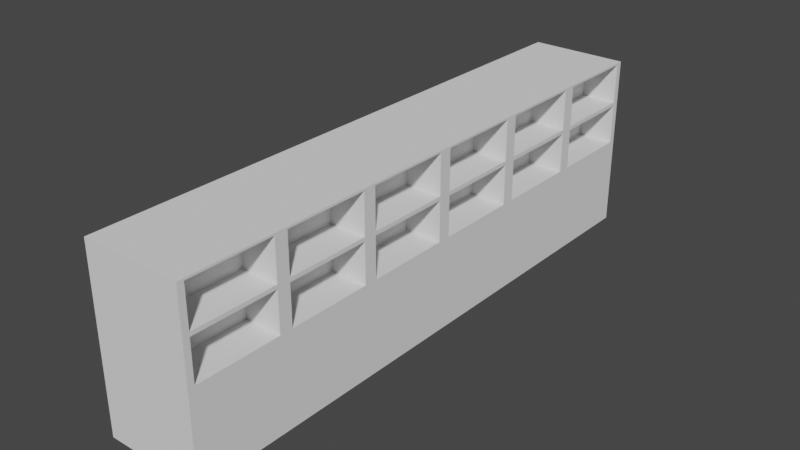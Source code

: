 # Source: VisioClosetInProgress.blend  (saved by Blender 3.4.6; exported with 4.5.12 LTS)
import bpy
from mathutils import Matrix  # noqa: F401  (used for matrix-valued properties, if any)

bpy.ops.wm.read_factory_settings(use_empty=True)
scene = bpy.context.scene
scene.name = 'Scene'

# ---- collections
col_collection = bpy.data.collections.new('Collection'); scene.collection.children.link(col_collection)

# ---- world
world_world = bpy.data.worlds.new('World'); scene.world = world_world
world_world.use_nodes = True; world_world.node_tree.nodes.clear()
_N = world_world.node_tree.nodes; _L = world_world.node_tree.links
n0 = _N.new('ShaderNodeOutputWorld'); n0.name = 'World Output'; n0.location = (300, 300)
n1 = _N.new('ShaderNodeBackground'); n1.name = 'Background'; n1.location = (10, 300)
n1.inputs[0].default_value = (0.05088, 0.05088, 0.05088, 1.0)
_L.new(n1.outputs[0], n0.inputs[0])
n0.is_active_output = True
world_world.color = (0.05088, 0.05088, 0.05088)
world_world.use_sun_shadow = False
world_world.sun_shadow_jitter_overblur = 0.0

# ---- meshes
me_cube_002 = bpy.data.meshes.new('Cube.002')
me_cube_002.from_pydata([(-1.0, -1.0, -1.0), (-1.0, -1.0, 1.0), (-1.0, 1.0, -1.0), (-1.0, 1.0, 1.0), (1.0, -1.0, -1.0), (1.0, -1.0, 1.0), (1.0, 1.0, -1.0), (1.0, 1.0, 1.0), (-1.0, -1.0, 0.0), (-1.0, 1.0, 0.0), (1.0, 1.0, 0.0), (1.0, -1.0, 0.0), (1.0, 0.0, 1.0), (1.0, 1.0, 0.5), (1.0, -1.0, 0.5), (1.0, 0.0, 0.0), (1.0, 0.0, 0.5), (1.0, -0.3333, 1.0), (1.0, -0.6667, 1.0), (1.0, -0.3333, 0.0), (1.0, -0.6667, 0.0), (1.0, 0.6667, 1.0), (1.0, 0.3333, 1.0), (1.0, 0.6667, 0.0), (1.0, 0.3333, 0.0), (1.0, -0.3333, 0.5), (1.0, -0.6667, 0.5), (1.0, 0.6667, 0.5), (1.0, 0.3333, 0.5), (1.0, -0.689, 0.02231), (1.0, -0.689, 0.4777), (1.0, -0.9777, 0.4777), (1.0, -0.9777, 0.02231), (1.0, 0.311, 0.5223), (1.0, 0.311, 0.9777), (1.0, 0.02231, 0.9777), (1.0, 0.02231, 0.5223), (1.0, 0.9777, 0.5223), (1.0, 0.9777, 0.9777), (1.0, 0.689, 0.9777), (1.0, 0.689, 0.5223), (1.0, 0.6444, 0.5223), (1.0, 0.6444, 0.9777), (1.0, 0.3556, 0.9777), (1.0, 0.3556, 0.5223), (1.0, 0.311, 0.02231), (1.0, 0.311, 0.4777), (1.0, 0.02231, 0.4777), (1.0, 0.02231, 0.02231), (1.0, 0.9777, 0.02231), (1.0, 0.9777, 0.4777), (1.0, 0.689, 0.4777), (1.0, 0.689, 0.02231), (1.0, 0.6444, 0.02231), (1.0, 0.6444, 0.4777), (1.0, 0.3556, 0.4777), (1.0, 0.3556, 0.02231), (1.0, -0.02231, 0.02231), (1.0, -0.02231, 0.4777), (1.0, -0.311, 0.4777), (1.0, -0.311, 0.02231), (1.0, -0.3556, 0.02231), (1.0, -0.3556, 0.4777), (1.0, -0.6444, 0.4777), (1.0, -0.6444, 0.02231), (1.0, -0.689, 0.5223), (1.0, -0.689, 0.9777), (1.0, -0.9777, 0.9777), (1.0, -0.9777, 0.5223), (1.0, -0.02231, 0.5223), (1.0, -0.02231, 0.9777), (1.0, -0.311, 0.9777), (1.0, -0.311, 0.5223), (1.0, -0.3556, 0.5223), (1.0, -0.3556, 0.9777), (1.0, -0.6444, 0.9777), (1.0, -0.6444, 0.5223), (0.265, -0.689, 0.4777), (0.265, -0.689, 0.02231), (0.265, -0.9777, 0.02231), (0.265, -0.9777, 0.4777), (0.265, 0.311, 0.9777), (0.265, 0.311, 0.5223), (0.265, 0.02231, 0.5223), (0.265, 0.02231, 0.9777), (0.265, 0.9777, 0.9777), (0.265, 0.9777, 0.5223), (0.265, 0.689, 0.5223), (0.265, 0.689, 0.9777), (0.265, 0.6444, 0.9777), (0.265, 0.6444, 0.5223), (0.265, 0.3556, 0.5223), (0.265, 0.3556, 0.9777), (0.265, 0.311, 0.4777), (0.265, 0.311, 0.02231), (0.265, 0.02231, 0.02231), (0.265, 0.02231, 0.4777), (0.265, 0.9777, 0.4777), (0.265, 0.9777, 0.02231), (0.265, 0.689, 0.02231), (0.265, 0.689, 0.4777), (0.265, 0.6444, 0.4777), (0.265, 0.6444, 0.02231), (0.265, 0.3556, 0.02231), (0.265, 0.3556, 0.4777), (0.265, -0.02231, 0.4777), (0.265, -0.02231, 0.02231), (0.265, -0.311, 0.02231), (0.265, -0.311, 0.4777), (0.265, -0.3556, 0.4777), (0.265, -0.3556, 0.02231), (0.265, -0.6444, 0.02231), (0.265, -0.6444, 0.4777), (0.265, -0.689, 0.9777), (0.265, -0.689, 0.5223), (0.265, -0.9777, 0.5223), (0.265, -0.9777, 0.9777), (0.265, -0.02231, 0.9777), (0.265, -0.02231, 0.5223), (0.265, -0.311, 0.5223), (0.265, -0.311, 0.9777), (0.265, -0.3556, 0.9777), (0.265, -0.3556, 0.5223), (0.265, -0.6444, 0.5223), (0.265, -0.6444, 0.9777)], [], [(8, 1, 3, 9), (9, 3, 7, 13, 10), (11, 14, 5, 1, 8), (2, 6, 4, 0), (7, 3, 1, 5, 18, 17, 12, 22, 21), (4, 11, 8, 0), (6, 10, 23, 24, 15, 19, 20, 11, 4), (2, 9, 10, 6), (0, 8, 9, 2), (30, 31, 80, 77), (50, 51, 100, 97), (70, 71, 120, 117), (32, 29, 78, 79), (52, 49, 98, 99), (72, 69, 118, 119), (43, 44, 91, 92), (29, 30, 77, 78), (63, 64, 111, 112), (49, 50, 97, 98), (69, 70, 117, 118), (42, 43, 92, 89), (20, 26, 30, 29), (26, 14, 31, 30), (14, 11, 32, 31), (11, 20, 29, 32), (28, 22, 34, 33), (22, 12, 35, 34), (12, 16, 36, 35), (16, 28, 33, 36), (13, 7, 38, 37), (7, 21, 39, 38), (21, 27, 40, 39), (27, 13, 37, 40), (27, 21, 42, 41), (21, 22, 43, 42), (22, 28, 44, 43), (28, 27, 41, 44), (24, 28, 46, 45), (28, 16, 47, 46), (16, 15, 48, 47), (15, 24, 45, 48), (10, 13, 50, 49), (13, 27, 51, 50), (27, 23, 52, 51), (23, 10, 49, 52), (23, 27, 54, 53), (27, 28, 55, 54), (28, 24, 56, 55), (24, 23, 53, 56), (15, 16, 58, 57), (16, 25, 59, 58), (25, 19, 60, 59), (19, 15, 57, 60), (19, 25, 62, 61), (25, 26, 63, 62), (26, 20, 64, 63), (20, 19, 61, 64), (26, 18, 66, 65), (18, 5, 67, 66), (5, 14, 68, 67), (14, 26, 65, 68), (16, 12, 70, 69), (12, 17, 71, 70), (17, 25, 72, 71), (25, 16, 69, 72), (25, 17, 74, 73), (17, 18, 75, 74), (18, 26, 76, 75), (26, 25, 73, 76), (78, 77, 80, 79), (82, 81, 84, 83), (86, 85, 88, 87), (90, 89, 92, 91), (94, 93, 96, 95), (98, 97, 100, 99), (102, 101, 104, 103), (106, 105, 108, 107), (110, 109, 112, 111), (114, 113, 116, 115), (118, 117, 120, 119), (122, 121, 124, 123), (57, 58, 105, 106), (71, 72, 119, 120), (37, 38, 85, 86), (51, 52, 99, 100), (31, 32, 79, 80), (60, 57, 106, 107), (40, 37, 86, 87), (58, 59, 108, 105), (38, 39, 88, 85), (65, 66, 113, 114), (45, 46, 93, 94), (59, 60, 107, 108), (39, 40, 87, 88), (68, 65, 114, 115), (48, 45, 94, 95), (66, 67, 116, 113), (46, 47, 96, 93), (73, 74, 121, 122), (53, 54, 101, 102), (67, 68, 115, 116), (33, 34, 81, 82), (47, 48, 95, 96), (76, 73, 122, 123), (56, 53, 102, 103), (36, 33, 82, 83), (74, 75, 124, 121), (54, 55, 104, 101), (34, 35, 84, 81), (61, 62, 109, 110), (75, 76, 123, 124), (41, 42, 89, 90), (55, 56, 103, 104), (35, 36, 83, 84), (64, 61, 110, 111), (44, 41, 90, 91), (62, 63, 112, 109)])
_uv = me_cube_002.uv_layers.new(name='UVMap')
_uv.uv.foreach_set('vector', [0.5, 0.0, 0.625, 0.0, 0.625, 0.25, 0.5, 0.25, 0.5, 0.25, 0.625, 0.25, 0.625, 0.5, 0.5625, 0.5, 0.5, 0.5, 0.5, 0.75, 0.5625, 0.75, 0.625, 0.75, 0.625, 1.0, 0.5, 1.0, 0.125, 0.5, 0.375, 0.5, 0.375, 0.75, 0.125, 0.75, 0.625, 0.5, 0.875, 0.5, 0.875, 0.75, 0.625, 0.75, 0.625, 0.7083, 0.625, 0.6667, 0.625, 0.625, 0.625, 0.5833, 0.625, 0.5417, 0.375, 0.75, 0.5, 0.75, 0.5, 1.0, 0.375, 1.0, 0.375, 0.5, 0.5, 0.5, 0.5, 0.5417, 0.5, 0.5833, 0.5, 0.625, 0.5, 0.6667, 0.5, 0.7083, 0.5, 0.75, 0.375, 0.75, 0.375, 0.25, 0.5, 0.25, 0.5, 0.5, 0.375, 0.5, 0.375, 0.0, 0.5, 0.0, 0.5, 0.25, 0.375, 0.25, 0.5597, 0.7111, 0.5597, 0.7472, 0.5597, 0.7472, 0.5597, 0.7111, 0.5597, 0.5028, 0.5597, 0.5389, 0.5597, 0.5389, 0.5597, 0.5028, 0.6222, 0.6278, 0.6222, 0.6639, 0.6222, 0.6639, 0.6222, 0.6278, 0.5028, 0.7472, 0.5028, 0.7111, 0.5028, 0.7111, 0.5028, 0.7472, 0.5028, 0.5389, 0.5028, 0.5028, 0.5028, 0.5028, 0.5028, 0.5389, 0.5653, 0.6639, 0.5653, 0.6278, 0.5653, 0.6278, 0.5653, 0.6639, 0.6222, 0.5805, 0.5653, 0.5805, 0.5653, 0.5805, 0.6222, 0.5805, 0.5028, 0.7111, 0.5597, 0.7111, 0.5597, 0.7111, 0.5028, 0.7111, 0.5597, 0.7055, 0.5028, 0.7055, 0.5028, 0.7055, 0.5597, 0.7055, 0.5028, 0.5028, 0.5597, 0.5028, 0.5597, 0.5028, 0.5028, 0.5028, 0.5653, 0.6278, 0.6222, 0.6278, 0.6222, 0.6278, 0.5653, 0.6278, 0.6222, 0.5445, 0.6222, 0.5805, 0.6222, 0.5805, 0.6222, 0.5445, 0.5, 0.7083, 0.5625, 0.7083, 0.5597, 0.7111, 0.5028, 0.7111, 0.5625, 0.7083, 0.5625, 0.75, 0.5597, 0.7472, 0.5597, 0.7111, 0.5625, 0.75, 0.5, 0.75, 0.5028, 0.7472, 0.5597, 0.7472, 0.5, 0.75, 0.5, 0.7083, 0.5028, 0.7111, 0.5028, 0.7472, 0.5625, 0.5833, 0.625, 0.5833, 0.6222, 0.5861, 0.5653, 0.5861, 0.625, 0.5833, 0.625, 0.625, 0.6222, 0.6222, 0.6222, 0.5861, 0.625, 0.625, 0.5625, 0.625, 0.5653, 0.6222, 0.6222, 0.6222, 0.5625, 0.625, 0.5625, 0.5833, 0.5653, 0.5861, 0.5653, 0.6222, 0.5625, 0.5, 0.625, 0.5, 0.6222, 0.5028, 0.5653, 0.5028, 0.625, 0.5, 0.625, 0.5417, 0.6222, 0.5389, 0.6222, 0.5028, 0.625, 0.5417, 0.5625, 0.5417, 0.5653, 0.5389, 0.6222, 0.5389, 0.5625, 0.5417, 0.5625, 0.5, 0.5653, 0.5028, 0.5653, 0.5389, 0.5625, 0.5417, 0.625, 0.5417, 0.6222, 0.5445, 0.5653, 0.5445, 0.625, 0.5417, 0.625, 0.5833, 0.6222, 0.5805, 0.6222, 0.5445, 0.625, 0.5833, 0.5625, 0.5833, 0.5653, 0.5805, 0.6222, 0.5805, 0.5625, 0.5833, 0.5625, 0.5417, 0.5653, 0.5445, 0.5653, 0.5805, 0.5, 0.5833, 0.5625, 0.5833, 0.5597, 0.5861, 0.5028, 0.5861, 0.5625, 0.5833, 0.5625, 0.625, 0.5597, 0.6222, 0.5597, 0.5861, 0.5625, 0.625, 0.5, 0.625, 0.5028, 0.6222, 0.5597, 0.6222, 0.5, 0.625, 0.5, 0.5833, 0.5028, 0.5861, 0.5028, 0.6222, 0.5, 0.5, 0.5625, 0.5, 0.5597, 0.5028, 0.5028, 0.5028, 0.5625, 0.5, 0.5625, 0.5417, 0.5597, 0.5389, 0.5597, 0.5028, 0.5625, 0.5417, 0.5, 0.5417, 0.5028, 0.5389, 0.5597, 0.5389, 0.5, 0.5417, 0.5, 0.5, 0.5028, 0.5028, 0.5028, 0.5389, 0.5, 0.5417, 0.5625, 0.5417, 0.5597, 0.5445, 0.5028, 0.5445, 0.5625, 0.5417, 0.5625, 0.5833, 0.5597, 0.5805, 0.5597, 0.5445, 0.5625, 0.5833, 0.5, 0.5833, 0.5028, 0.5805, 0.5597, 0.5805, 0.5, 0.5833, 0.5, 0.5417, 0.5028, 0.5445, 0.5028, 0.5805, 0.5, 0.625, 0.5625, 0.625, 0.5597, 0.6278, 0.5028, 0.6278, 0.5625, 0.625, 0.5625, 0.6667, 0.5597, 0.6639, 0.5597, 0.6278, 0.5625, 0.6667, 0.5, 0.6667, 0.5028, 0.6639, 0.5597, 0.6639, 0.5, 0.6667, 0.5, 0.625, 0.5028, 0.6278, 0.5028, 0.6639, 0.5, 0.6667, 0.5625, 0.6667, 0.5597, 0.6695, 0.5028, 0.6695, 0.5625, 0.6667, 0.5625, 0.7083, 0.5597, 0.7055, 0.5597, 0.6695, 0.5625, 0.7083, 0.5, 0.7083, 0.5028, 0.7055, 0.5597, 0.7055, 0.5, 0.7083, 0.5, 0.6667, 0.5028, 0.6695, 0.5028, 0.7055, 0.5625, 0.7083, 0.625, 0.7083, 0.6222, 0.7111, 0.5653, 0.7111, 0.625, 0.7083, 0.625, 0.75, 0.6222, 0.7472, 0.6222, 0.7111, 0.625, 0.75, 0.5625, 0.75, 0.5653, 0.7472, 0.6222, 0.7472, 0.5625, 0.75, 0.5625, 0.7083, 0.5653, 0.7111, 0.5653, 0.7472, 0.5625, 0.625, 0.625, 0.625, 0.6222, 0.6278, 0.5653, 0.6278, 0.625, 0.625, 0.625, 0.6667, 0.6222, 0.6639, 0.6222, 0.6278, 0.625, 0.6667, 0.5625, 0.6667, 0.5653, 0.6639, 0.6222, 0.6639, 0.5625, 0.6667, 0.5625, 0.625, 0.5653, 0.6278, 0.5653, 0.6639, 0.5625, 0.6667, 0.625, 0.6667, 0.6222, 0.6695, 0.5653, 0.6695, 0.625, 0.6667, 0.625, 0.7083, 0.6222, 0.7055, 0.6222, 0.6695, 0.625, 0.7083, 0.5625, 0.7083, 0.5653, 0.7055, 0.6222, 0.7055, 0.5625, 0.7083, 0.5625, 0.6667, 0.5653, 0.6695, 0.5653, 0.7055, 0.5028, 0.7111, 0.5597, 0.7111, 0.5597, 0.7472, 0.5028, 0.7472, 0.5653, 0.5861, 0.6222, 0.5861, 0.6222, 0.6222, 0.5653, 0.6222, 0.5653, 0.5028, 0.6222, 0.5028, 0.6222, 0.5389, 0.5653, 0.5389, 0.5653, 0.5445, 0.6222, 0.5445, 0.6222, 0.5805, 0.5653, 0.5805, 0.5028, 0.5861, 0.5597, 0.5861, 0.5597, 0.6222, 0.5028, 0.6222, 0.5028, 0.5028, 0.5597, 0.5028, 0.5597, 0.5389, 0.5028, 0.5389, 0.5028, 0.5445, 0.5597, 0.5445, 0.5597, 0.5805, 0.5028, 0.5805, 0.5028, 0.6278, 0.5597, 0.6278, 0.5597, 0.6639, 0.5028, 0.6639, 0.5028, 0.6695, 0.5597, 0.6695, 0.5597, 0.7055, 0.5028, 0.7055, 0.5653, 0.7111, 0.6222, 0.7111, 0.6222, 0.7472, 0.5653, 0.7472, 0.5653, 0.6278, 0.6222, 0.6278, 0.6222, 0.6639, 0.5653, 0.6639, 0.5653, 0.6695, 0.6222, 0.6695, 0.6222, 0.7055, 0.5653, 0.7055, 0.5028, 0.6278, 0.5597, 0.6278, 0.5597, 0.6278, 0.5028, 0.6278, 0.6222, 0.6639, 0.5653, 0.6639, 0.5653, 0.6639, 0.6222, 0.6639, 0.5653, 0.5028, 0.6222, 0.5028, 0.6222, 0.5028, 0.5653, 0.5028, 0.5597, 0.5389, 0.5028, 0.5389, 0.5028, 0.5389, 0.5597, 0.5389, 0.5597, 0.7472, 0.5028, 0.7472, 0.5028, 0.7472, 0.5597, 0.7472, 0.5028, 0.6639, 0.5028, 0.6278, 0.5028, 0.6278, 0.5028, 0.6639, 0.5653, 0.5389, 0.5653, 0.5028, 0.5653, 0.5028, 0.5653, 0.5389, 0.5597, 0.6278, 0.5597, 0.6639, 0.5597, 0.6639, 0.5597, 0.6278, 0.6222, 0.5028, 0.6222, 0.5389, 0.6222, 0.5389, 0.6222, 0.5028, 0.5653, 0.7111, 0.6222, 0.7111, 0.6222, 0.7111, 0.5653, 0.7111, 0.5028, 0.5861, 0.5597, 0.5861, 0.5597, 0.5861, 0.5028, 0.5861, 0.5597, 0.6639, 0.5028, 0.6639, 0.5028, 0.6639, 0.5597, 0.6639, 0.6222, 0.5389, 0.5653, 0.5389, 0.5653, 0.5389, 0.6222, 0.5389, 0.5653, 0.7472, 0.5653, 0.7111, 0.5653, 0.7111, 0.5653, 0.7472, 0.5028, 0.6222, 0.5028, 0.5861, 0.5028, 0.5861, 0.5028, 0.6222, 0.6222, 0.7111, 0.6222, 0.7472, 0.6222, 0.7472, 0.6222, 0.7111, 0.5597, 0.5861, 0.5597, 0.6222, 0.5597, 0.6222, 0.5597, 0.5861, 0.5653, 0.6695, 0.6222, 0.6695, 0.6222, 0.6695, 0.5653, 0.6695, 0.5028, 0.5445, 0.5597, 0.5445, 0.5597, 0.5445, 0.5028, 0.5445, 0.6222, 0.7472, 0.5653, 0.7472, 0.5653, 0.7472, 0.6222, 0.7472, 0.5653, 0.5861, 0.6222, 0.5861, 0.6222, 0.5861, 0.5653, 0.5861, 0.5597, 0.6222, 0.5028, 0.6222, 0.5028, 0.6222, 0.5597, 0.6222, 0.5653, 0.7055, 0.5653, 0.6695, 0.5653, 0.6695, 0.5653, 0.7055, 0.5028, 0.5805, 0.5028, 0.5445, 0.5028, 0.5445, 0.5028, 0.5805, 0.5653, 0.6222, 0.5653, 0.5861, 0.5653, 0.5861, 0.5653, 0.6222, 0.6222, 0.6695, 0.6222, 0.7055, 0.6222, 0.7055, 0.6222, 0.6695, 0.5597, 0.5445, 0.5597, 0.5805, 0.5597, 0.5805, 0.5597, 0.5445, 0.6222, 0.5861, 0.6222, 0.6222, 0.6222, 0.6222, 0.6222, 0.5861, 0.5028, 0.6695, 0.5597, 0.6695, 0.5597, 0.6695, 0.5028, 0.6695, 0.6222, 0.7055, 0.5653, 0.7055, 0.5653, 0.7055, 0.6222, 0.7055, 0.5653, 0.5445, 0.6222, 0.5445, 0.6222, 0.5445, 0.5653, 0.5445, 0.5597, 0.5805, 0.5028, 0.5805, 0.5028, 0.5805, 0.5597, 0.5805, 0.6222, 0.6222, 0.5653, 0.6222, 0.5653, 0.6222, 0.6222, 0.6222, 0.5028, 0.7055, 0.5028, 0.6695, 0.5028, 0.6695, 0.5028, 0.7055, 0.5653, 0.5805, 0.5653, 0.5445, 0.5653, 0.5445, 0.5653, 0.5805, 0.5597, 0.6695, 0.5597, 0.7055, 0.5597, 0.7055, 0.5597, 0.6695])
me_cube_002.update()

# ---- objects
ob_cube = bpy.data.objects.new('Cube', me_cube_002)

# ---- transforms, parenting, visibility, modifiers, constraints
ob_cube.location = (0.0, 0.0, 0.0)
ob_cube.scale = (1.0, 5.806, 1.772)

# ---- collection membership
col_collection.objects.link(ob_cube)

# ---- scene / render settings (as saved in the file)
scene.frame_start = 1; scene.frame_end = 250; scene.frame_set(212)
scene.render.engine = 'BLENDER_EEVEE_NEXT'
scene.cycles.sampling_pattern = 'TABULATED_SOBOL'
scene.cycles.use_light_tree = False
scene.view_settings.view_transform = 'Filmic'
bpy.context.view_layer.update()

# ---- added for rendering (the .blend has no active camera and no usable light): camera, sun
cam_auto = bpy.data.cameras.new('AutoCamera')
cam_auto.lens = 50.0
cam_auto.sensor_width = 36.0
cam_auto.clip_end = 1000.0
ob_auto_camera = bpy.data.objects.new('AutoCamera', cam_auto)
scene.collection.objects.link(ob_auto_camera)
ob_auto_camera.location = (11.3842, -13.6611, 9.10737)
ob_auto_camera.rotation_euler = (1.09748, -7.21219e-08, 0.694738)
scene.camera = ob_auto_camera
light_auto_sun = bpy.data.lights.new('AutoSun', 'SUN')
light_auto_sun.energy = 3.0
light_auto_sun.angle = 0.0523599
ob_auto_sun = bpy.data.objects.new('AutoSun', light_auto_sun)
scene.collection.objects.link(ob_auto_sun)
ob_auto_sun.rotation_euler = (0.872665, 0.174533, 0.523599)
bpy.context.view_layer.update()

